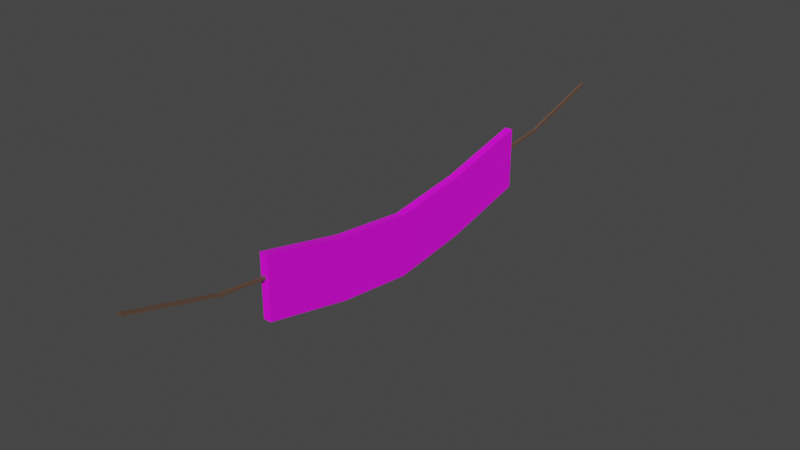 # Source: Party_banner.blend  (saved by Blender 2.81.16; exported with 4.5.12 LTS)
import bpy
from mathutils import Matrix  # noqa: F401  (used for matrix-valued properties, if any)

bpy.ops.wm.read_factory_settings(use_empty=True)
scene = bpy.context.scene
scene.name = 'Scene'

# ---- collections
col_collection = bpy.data.collections.new('Collection'); scene.collection.children.link(col_collection)

# ---- images (referenced by path relative to the original .blend; pixels are not part of the script)
import os
ASSET_DIR = os.environ.get("B2B_ASSET_DIR", "")  # directory of the original .blend (textures are referenced by path, not embedded)
HERE = os.path.dirname(os.path.abspath(__file__))  # packed textures are extracted next to this script under _unpacked/

def load_image(name, relpath, width, height, colorspace="sRGB"):
    """Load a texture the original file referenced (path relative to the .blend, or extracted next to this script)."""
    p = next((c for c in (os.path.join(HERE, relpath), os.path.join(ASSET_DIR, relpath)) if relpath and os.path.exists(c)), "")
    if p:
        img = bpy.data.images.load(p, check_existing=True)
        img.name = name
    else:  # same state as the original file: an image datablock whose file is absent (Cycles renders it pink)
        img = bpy.data.images.new(name, width, height)
        img.source = "FILE"
        img.filepath = "//" + (relpath or name)
    img.colorspace_settings.name = colorspace
    return img
img_banner_tex_png = load_image('banner tex.png', 'banner tex.png', 1024, 1024, 'sRGB')

# ---- materials (node trees are filled in below, after node groups)
mat_material_001 = bpy.data.materials.new('Material.001')
mat_material_001.use_transparent_shadow = False
mat_material_002 = bpy.data.materials.new('Material.002')
mat_material_002.use_transparent_shadow = False

# ---- material node trees
mat_material_001.use_nodes = True; mat_material_001.node_tree.nodes.clear()
_N = mat_material_001.node_tree.nodes; _L = mat_material_001.node_tree.links
n0 = _N.new('ShaderNodeOutputMaterial'); n0.name = 'Material Output'; n0.location = (300, 300)
n1 = _N.new('ShaderNodeBsdfPrincipled'); n1.name = 'Principled BSDF'; n1.location = (10, 300)
n1.distribution = 'GGX'
n1.subsurface_method = 'BURLEY'
n1.inputs[3].default_value = 1.45
n1.inputs[27].default_value = (0.0, 0.0, 0.0, 1.0)
n1.inputs[28].default_value = 1.0
n2 = _N.new('ShaderNodeTexImage'); n2.name = 'Image Texture'; n2.location = (-357, 188)
n2.image = img_banner_tex_png
_L.new(n1.outputs[0], n0.inputs[0])
_L.new(n2.outputs[0], n1.inputs[0])
n0.is_active_output = True
mat_material_002.use_nodes = True; mat_material_002.node_tree.nodes.clear()
_N = mat_material_002.node_tree.nodes; _L = mat_material_002.node_tree.links
n0 = _N.new('ShaderNodeOutputMaterial'); n0.name = 'Material Output'; n0.location = (300, 300)
n1 = _N.new('ShaderNodeBsdfPrincipled'); n1.name = 'Principled BSDF'; n1.location = (10, 300)
n1.distribution = 'GGX'
n1.subsurface_method = 'BURLEY'
n1.inputs[0].default_value = (0.1316, 0.07732, 0.05272, 1.0)
n1.inputs[3].default_value = 1.45
n1.inputs[27].default_value = (0.0, 0.0, 0.0, 1.0)
n1.inputs[28].default_value = 1.0
_L.new(n1.outputs[0], n0.inputs[0])
n0.is_active_output = True

# ---- world
world_world = bpy.data.worlds.new('World'); scene.world = world_world
world_world.use_nodes = True; world_world.node_tree.nodes.clear()
_N = world_world.node_tree.nodes; _L = world_world.node_tree.links
n0 = _N.new('ShaderNodeOutputWorld'); n0.name = 'World Output'; n0.location = (300, 300)
n1 = _N.new('ShaderNodeBackground'); n1.name = 'Background'; n1.location = (10, 300)
n1.inputs[0].default_value = (0.05088, 0.05088, 0.05088, 1.0)
_L.new(n1.outputs[0], n0.inputs[0])
n0.is_active_output = True
world_world.color = (0.05088, 0.05088, 0.05088)
world_world.use_sun_shadow = False
world_world.sun_shadow_jitter_overblur = 0.0

# ---- meshes
me_cube_001 = bpy.data.meshes.new('Cube.001')
me_cube_001.from_pydata([(-0.08969, -1.788, -0.495), (-0.08969, -1.788, 0.9112), (-0.08969, 1.784, -0.495), (-0.08969, 1.784, 0.9112), (0.09003, -1.788, -0.495), (0.09003, -1.788, 0.9112), (0.09003, 1.784, -0.495), (0.09003, 1.784, 0.9112), (-0.08969, -3.789, -0.0327), (-0.08969, -3.789, 1.374), (0.09003, -3.789, 1.374), (0.09003, -3.789, -0.0327), (-0.08969, 3.784, 1.374), (-0.08969, 3.784, -0.0327), (0.09003, 3.784, -0.0327), (0.09003, 3.784, 1.374), (-0.08969, -0.002046, -0.7181), (-0.08969, -0.002046, 0.6882), (0.09003, -0.002046, -0.7181), (0.09003, -0.002046, 0.6882)], [], [(16, 17, 3, 2), (2, 3, 12, 13), (18, 19, 5, 4), (1, 0, 8, 9), (16, 18, 4, 0), (19, 17, 1, 5), (11, 10, 9, 8), (0, 4, 11, 8), (5, 1, 9, 10), (4, 5, 10, 11), (13, 12, 15, 14), (7, 6, 14, 15), (6, 2, 13, 14), (3, 7, 15, 12), (7, 3, 17, 19), (2, 6, 18, 16), (6, 7, 19, 18), (0, 1, 17, 16)])
_uv = me_cube_001.uv_layers.new(name='UVMap')
_uv.uv.foreach_set('vector', [0.5011, 0.4986, 0.5011, 0.6651, 0.2737, 0.6644, 0.3013, 0.4983, 0.3013, 0.4983, 0.2737, 0.6644, 0.01824, 0.6652, 0.05682, 0.4967, 0.5012, 0.4785, 0.5016, 0.3132, 0.727, 0.3124, 0.7003, 0.4778, 0.7281, 0.6638, 0.7004, 0.4988, 0.9428, 0.498, 0.9795, 0.6647, 0.5011, 0.4986, 0.5012, 0.4785, 0.7003, 0.4778, 0.7004, 0.4988, 0.5012, 0.6876, 0.5011, 0.6651, 0.7281, 0.6638, 0.7281, 0.6857, 0.9428, 0.4764, 0.9785, 0.3078, 0.9999, 0.3124, 0.9643, 0.4809, 0.7004, 0.4988, 0.7003, 0.4778, 0.9428, 0.4764, 0.9428, 0.498, 0.7281, 0.6857, 0.7281, 0.6638, 0.9795, 0.6647, 0.9796, 0.6864, 0.7003, 0.4778, 0.727, 0.3124, 0.9785, 0.3078, 0.9428, 0.4764, 0.03519, 0.4793, 0.0001852, 0.3091, 0.02194, 0.3046, 0.05695, 0.4748, 0.2755, 0.3108, 0.3015, 0.4772, 0.05695, 0.4748, 0.02194, 0.3046, 0.3015, 0.4772, 0.3013, 0.4983, 0.05682, 0.4967, 0.05695, 0.4748, 0.2737, 0.6644, 0.2737, 0.6869, 0.01829, 0.6876, 0.01824, 0.6652, 0.2737, 0.6869, 0.2737, 0.6644, 0.5011, 0.6651, 0.5012, 0.6876, 0.3013, 0.4983, 0.3015, 0.4772, 0.5012, 0.4785, 0.5011, 0.4986, 0.3015, 0.4772, 0.2755, 0.3108, 0.5016, 0.3132, 0.5012, 0.4785, 0.7004, 0.4988, 0.7281, 0.6638, 0.5011, 0.6651, 0.5011, 0.4986])
me_cube_001.materials.append(mat_material_001)
me_cube_001.use_remesh_fix_poles = True
me_cube_001.use_remesh_preserve_attributes = False
me_cube_001.use_mirror_vertex_groups = False
me_cube_001.update()
me_cube_002 = bpy.data.meshes.new('Cube.002')
me_cube_002.from_pydata([(-1.0, 0.02176, -13.4), (-1.0, 0.02176, -11.4), (-1.0, 2.022, -13.4), (-1.0, 2.022, -11.4), (1.0, 0.02176, -13.4), (1.0, 0.02176, -11.4), (1.0, 2.022, -13.4), (1.0, 2.022, -11.4), (-1.0, 249.7, -13.4), (-1.0, 249.7, -11.4), (-1.0, 251.7, -13.4), (-1.0, 251.7, -11.4), (1.0, 249.7, -13.4), (1.0, 249.7, -11.4), (1.0, 251.7, -13.4), (1.0, 251.7, -11.4), (-1.0, 353.1, 11.59), (-1.0, 353.1, 9.591), (1.0, 353.1, 9.591), (1.0, 353.1, 11.59), (-1.0, -101.4, 9.591), (-1.0, -101.4, 11.59), (1.0, -101.4, 11.59), (1.0, -101.4, 9.591), (-1.0, -34.19, -9.357), (-1.0, -34.19, -7.357), (1.0, -34.19, -9.357), (1.0, -34.19, -7.357), (-1.0, 285.9, -9.357), (1.0, 285.9, -9.357), (1.0, 285.9, -7.357), (-1.0, 285.9, -7.357)], [], [(0, 1, 3, 2), (2, 3, 7, 6), (6, 7, 5, 4), (25, 24, 20, 21), (2, 6, 4, 0), (7, 3, 1, 5), (8, 9, 11, 10), (29, 28, 17, 18), (14, 15, 13, 12), (12, 13, 9, 8), (10, 14, 12, 8), (15, 11, 9, 13), (17, 16, 19, 18), (31, 30, 19, 16), (28, 31, 16, 17), (30, 29, 18, 19), (23, 22, 21, 20), (24, 26, 23, 20), (27, 25, 21, 22), (26, 27, 22, 23), (4, 5, 27, 26), (5, 1, 25, 27), (0, 4, 26, 24), (1, 0, 24, 25), (15, 14, 29, 30), (10, 11, 31, 28), (11, 15, 30, 31), (14, 10, 28, 29)])
_uv = me_cube_002.uv_layers.new(name='UVMap')
_uv.uv.foreach_set('vector', [0.01425, 0.01349, 0.001205, 0.01496, 4.07e-05, 0.001489, 0.01351, 0.0003245, 0.01636, 1.0, 0.01633, 0.9864, 0.02993, 0.9863, 0.02997, 0.9999, 0.02744, 4.07e-05, 0.04147, 0.0008868, 0.04036, 0.01493, 0.02719, 0.01348, 0.001858, 0.2425, 0.01462, 0.2393, 0.01506, 0.4783, 0.002279, 0.4823, 0.01351, 0.0003245, 0.02744, 4.07e-05, 0.02719, 0.01348, 0.01425, 0.01349, 0.02993, 0.9863, 0.01633, 0.9864, 0.01629, 0.9727, 0.0299, 0.9727, 0.1062, 4.07e-05, 0.1202, 0.0008874, 0.1191, 0.01493, 0.1059, 0.01348, 0.09334, 0.2391, 0.1067, 0.2391, 0.1074, 0.478, 0.09378, 0.478, 0.09297, 0.01349, 0.07992, 0.01496, 0.07876, 0.00149, 0.09223, 0.0003248, 0.09508, 0.9994, 0.09505, 0.9858, 0.1087, 0.9857, 0.1087, 0.9993, 0.1059, 0.01348, 0.09297, 0.01349, 0.09223, 0.0003248, 0.1062, 4.07e-05, 0.09501, 0.9721, 0.1086, 0.9721, 0.1087, 0.9857, 0.09505, 0.9858, 0.1074, 0.478, 0.1074, 0.4916, 0.09381, 0.4916, 0.09378, 0.478, 0.108, 0.7351, 0.09442, 0.7352, 0.09381, 0.4916, 0.1074, 0.4916, 0.1067, 0.2391, 0.1195, 0.2423, 0.1202, 0.4819, 0.1074, 0.478, 0.08058, 0.2424, 0.09334, 0.2391, 0.09378, 0.478, 0.081, 0.482, 0.02867, 0.4783, 0.0287, 0.4919, 0.0151, 0.4919, 0.01506, 0.4783, 0.01462, 0.2393, 0.02796, 0.2393, 0.02867, 0.4783, 0.01506, 0.4783, 0.02931, 0.7356, 0.0157, 0.7356, 0.0151, 0.4919, 0.0287, 0.4919, 0.02796, 0.2393, 0.04073, 0.2424, 0.04147, 0.4822, 0.02867, 0.4783, 0.02719, 0.01348, 0.04036, 0.01493, 0.04073, 0.2424, 0.02796, 0.2393, 0.0299, 0.9727, 0.01629, 0.9727, 0.0157, 0.7356, 0.02931, 0.7356, 0.01425, 0.01349, 0.02719, 0.01348, 0.02796, 0.2393, 0.01462, 0.2393, 0.001205, 0.01496, 0.01425, 0.01349, 0.01462, 0.2393, 0.001858, 0.2425, 0.07992, 0.01496, 0.09297, 0.01349, 0.09334, 0.2391, 0.08058, 0.2424, 0.1059, 0.01348, 0.1191, 0.01493, 0.1195, 0.2423, 0.1067, 0.2391, 0.1086, 0.9721, 0.09501, 0.9721, 0.09442, 0.7352, 0.108, 0.7351, 0.09297, 0.01349, 0.1059, 0.01348, 0.1067, 0.2391, 0.09334, 0.2391])
me_cube_002.materials.append(mat_material_002)
me_cube_002.use_remesh_fix_poles = True
me_cube_002.use_remesh_preserve_attributes = False
me_cube_002.use_mirror_vertex_groups = False
me_cube_002.update()

# ---- objects
ob_cube = bpy.data.objects.new('Cube', me_cube_001)
ob_cube_001 = bpy.data.objects.new('Cube.001', me_cube_002)

# ---- transforms, parenting, visibility, modifiers, constraints
ob_cube.location = (0.0, 0.0, 0.0)
ob_cube.lineart.crease_threshold = 0.0
ob_cube_001.location = (0.0, -3.819, 1.253)
ob_cube_001.scale = (0.03027, 0.03027, 0.03027)
ob_cube_001.lineart.crease_threshold = 0.0

# ---- collection membership
col_collection.objects.link(ob_cube)
col_collection.objects.link(ob_cube_001)

# ---- scene / render settings (as saved in the file)
scene.frame_start = 1; scene.frame_end = 250; scene.frame_set(9)
scene.render.engine = 'BLENDER_EEVEE_NEXT'
scene.cycles.use_denoising = False
scene.cycles.samples = 128
scene.cycles.sampling_pattern = 'TABULATED_SOBOL'
scene.cycles.use_adaptive_sampling = False
scene.cycles.use_light_tree = False
scene.view_settings.view_transform = 'Filmic'
bpy.context.view_layer.update()

# ---- added for rendering (the .blend has no active camera and no usable light): camera, sun
cam_auto = bpy.data.cameras.new('AutoCamera')
cam_auto.lens = 50.0
cam_auto.sensor_width = 36.0
cam_auto.clip_end = 1000.0
ob_auto_camera = bpy.data.objects.new('AutoCamera', cam_auto)
scene.collection.objects.link(ob_auto_camera)
ob_auto_camera.location = (12.9103, -15.5026, 10.771)
ob_auto_camera.rotation_euler = (1.09748, -7.21219e-08, 0.694738)
scene.camera = ob_auto_camera
light_auto_sun = bpy.data.lights.new('AutoSun', 'SUN')
light_auto_sun.energy = 3.0
light_auto_sun.angle = 0.0523599
ob_auto_sun = bpy.data.objects.new('AutoSun', light_auto_sun)
scene.collection.objects.link(ob_auto_sun)
ob_auto_sun.rotation_euler = (0.872665, 0.174533, 0.523599)
bpy.context.view_layer.update()
